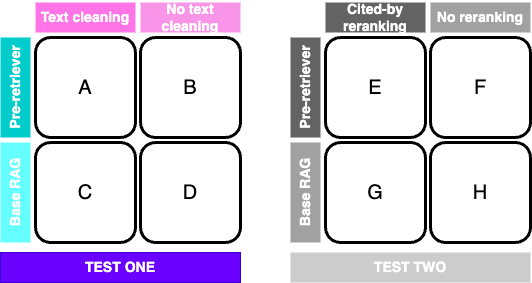

The diagram above was exported from draw.io. Its source (the exported page's mxGraphModel, read from the mxfile embedded in the PNG):
<mxGraphModel dx="1026" dy="743" grid="1" gridSize="10" guides="1" tooltips="1" connect="1" arrows="1" fold="1" page="1" pageScale="1.5" pageWidth="1169" pageHeight="826" background="none" math="0" shadow="0">
  <root>
    <mxCell id="0" />
    <mxCell id="1" parent="0" />
    <mxCell id="2" value="" style="group" vertex="1" connectable="0" parent="1">
      <mxGeometry x="1010" y="20" width="530" height="240" as="geometry" />
    </mxCell>
    <mxCell id="3" value="" style="group" vertex="1" connectable="0" parent="2">
      <mxGeometry x="290" width="240" height="240" as="geometry" />
    </mxCell>
    <mxCell id="4" value="&lt;font color=&quot;#000000&quot; style=&quot;font-size: 20px;&quot;&gt;E&lt;/font&gt;" style="html=1;fillColor=none;strokeColor=default;shadow=0;fontSize=12;fontColor=#FFFFFF;align=center;fontStyle=0;whiteSpace=wrap;rounded=1;strokeWidth=3;" vertex="1" parent="3">
      <mxGeometry x="35" y="35" width="100" height="100" as="geometry" />
    </mxCell>
    <mxCell id="5" value="&lt;font color=&quot;#000000&quot; style=&quot;font-size: 20px;&quot;&gt;F&lt;/font&gt;" style="html=1;fillColor=none;strokeColor=default;shadow=0;fontSize=12;fontColor=#FFFFFF;align=center;fontStyle=0;whiteSpace=wrap;rounded=1;strokeWidth=3;" vertex="1" parent="3">
      <mxGeometry x="140" y="35" width="100" height="100" as="geometry" />
    </mxCell>
    <mxCell id="6" value="&lt;font color=&quot;#000000&quot; style=&quot;font-size: 20px;&quot;&gt;G&lt;/font&gt;" style="html=1;fillColor=none;strokeColor=default;shadow=0;fontSize=12;fontColor=#FFFFFF;align=center;fontStyle=0;whiteSpace=wrap;rounded=1;strokeWidth=3;" vertex="1" parent="3">
      <mxGeometry x="35" y="140" width="100" height="100" as="geometry" />
    </mxCell>
    <mxCell id="7" value="&lt;font color=&quot;#000000&quot; style=&quot;font-size: 20px;&quot;&gt;H&lt;/font&gt;" style="html=1;fillColor=none;strokeColor=default;shadow=0;fontSize=12;fontColor=#FFFFFF;align=center;fontStyle=0;whiteSpace=wrap;rounded=1;strokeWidth=3;" vertex="1" parent="3">
      <mxGeometry x="140" y="140" width="100" height="100" as="geometry" />
    </mxCell>
    <mxCell id="8" value="Pre-retriever" style="html=1;fillColor=#636363;strokeColor=none;shadow=0;fontSize=14;fontColor=#FFFFFF;align=center;fontStyle=1;whiteSpace=wrap;horizontal=0;rounded=0;" vertex="1" parent="3">
      <mxGeometry y="35" width="30" height="100" as="geometry" />
    </mxCell>
    <mxCell id="9" value="Base RAG" style="html=1;fillColor=#A1A1A1;strokeColor=none;shadow=0;fontSize=14;fontColor=#FFFFFF;align=center;fontStyle=1;whiteSpace=wrap;horizontal=0;rounded=0;" vertex="1" parent="3">
      <mxGeometry y="140" width="30" height="100" as="geometry" />
    </mxCell>
    <mxCell id="10" value="Cited-by reranking" style="html=1;fillColor=#636363;strokeColor=none;shadow=0;fontSize=14;fontColor=#FFFFFF;align=center;fontStyle=1;whiteSpace=wrap;rounded=0;" vertex="1" parent="3">
      <mxGeometry x="35" width="100" height="30" as="geometry" />
    </mxCell>
    <mxCell id="11" value="No reranking" style="html=1;fillColor=#A1A1A1;strokeColor=none;shadow=0;fontSize=14;fontColor=#FFFFFF;align=center;fontStyle=1;whiteSpace=wrap;rounded=0;" vertex="1" parent="3">
      <mxGeometry x="140" width="100" height="30" as="geometry" />
    </mxCell>
    <mxCell id="12" value="" style="group" vertex="1" connectable="0" parent="2">
      <mxGeometry width="240" height="240" as="geometry" />
    </mxCell>
    <mxCell id="13" value="&lt;font color=&quot;#000000&quot; style=&quot;font-size: 20px;&quot;&gt;A&lt;/font&gt;" style="html=1;fillColor=none;strokeColor=default;shadow=0;fontSize=12;fontColor=#FFFFFF;align=center;fontStyle=0;whiteSpace=wrap;rounded=1;strokeWidth=3;" vertex="1" parent="12">
      <mxGeometry x="35" y="35" width="100" height="100" as="geometry" />
    </mxCell>
    <mxCell id="14" value="&lt;font color=&quot;#000000&quot; style=&quot;font-size: 20px;&quot;&gt;B&lt;/font&gt;" style="html=1;fillColor=none;strokeColor=default;shadow=0;fontSize=12;fontColor=#FFFFFF;align=center;fontStyle=0;whiteSpace=wrap;rounded=1;strokeWidth=3;" vertex="1" parent="12">
      <mxGeometry x="140" y="35" width="100" height="100" as="geometry" />
    </mxCell>
    <mxCell id="15" value="&lt;font color=&quot;#000000&quot; style=&quot;font-size: 20px;&quot;&gt;C&lt;/font&gt;" style="html=1;fillColor=none;strokeColor=default;shadow=0;fontSize=12;fontColor=#FFFFFF;align=center;fontStyle=0;whiteSpace=wrap;rounded=1;strokeWidth=3;" vertex="1" parent="12">
      <mxGeometry x="35" y="140" width="100" height="100" as="geometry" />
    </mxCell>
    <mxCell id="16" value="&lt;font color=&quot;#000000&quot; style=&quot;font-size: 20px;&quot;&gt;D&lt;/font&gt;" style="html=1;fillColor=none;strokeColor=default;shadow=0;fontSize=12;fontColor=#FFFFFF;align=center;fontStyle=0;whiteSpace=wrap;rounded=1;strokeWidth=3;" vertex="1" parent="12">
      <mxGeometry x="140" y="140" width="100" height="100" as="geometry" />
    </mxCell>
    <mxCell id="17" value="Pre-retriever" style="html=1;fillColor=#00CCCC;strokeColor=none;shadow=0;fontSize=14;fontColor=#FFFFFF;align=center;fontStyle=1;whiteSpace=wrap;horizontal=0;rounded=0;" vertex="1" parent="12">
      <mxGeometry y="35" width="30" height="100" as="geometry" />
    </mxCell>
    <mxCell id="18" value="Base RAG" style="html=1;fillColor=#66FFFF;strokeColor=none;shadow=0;fontSize=14;fontColor=#FFFFFF;align=center;fontStyle=1;whiteSpace=wrap;horizontal=0;rounded=0;" vertex="1" parent="12">
      <mxGeometry y="140" width="30" height="100" as="geometry" />
    </mxCell>
    <mxCell id="19" value="Text cleaning" style="html=1;fillColor=#FF75E8;strokeColor=none;shadow=0;fontSize=14;fontColor=#FFFFFF;align=center;fontStyle=1;whiteSpace=wrap;rounded=0;" vertex="1" parent="12">
      <mxGeometry x="35" width="100" height="30" as="geometry" />
    </mxCell>
    <mxCell id="20" value="No text cleaning" style="html=1;fillColor=#F995E8;strokeColor=none;shadow=0;fontSize=14;fontColor=#FFFFFF;align=center;fontStyle=1;whiteSpace=wrap;rounded=0;" vertex="1" parent="12">
      <mxGeometry x="140" width="100" height="30" as="geometry" />
    </mxCell>
    <mxCell id="21" value="TEST ONE" style="html=1;fillColor=#6a00ff;strokeColor=#3700CC;shadow=0;fontSize=14;fontColor=#ffffff;align=center;fontStyle=1;whiteSpace=wrap;rounded=0;" vertex="1" parent="1">
      <mxGeometry x="1010" y="270" width="240" height="30" as="geometry" />
    </mxCell>
    <mxCell id="22" value="TEST TWO" style="html=1;fillColor=#CCCCCC;strokeColor=none;shadow=0;fontSize=14;fontColor=#FFFFFF;align=center;fontStyle=1;whiteSpace=wrap;rounded=0;" vertex="1" parent="1">
      <mxGeometry x="1300" y="270" width="240" height="30" as="geometry" />
    </mxCell>
  </root>
</mxGraphModel>